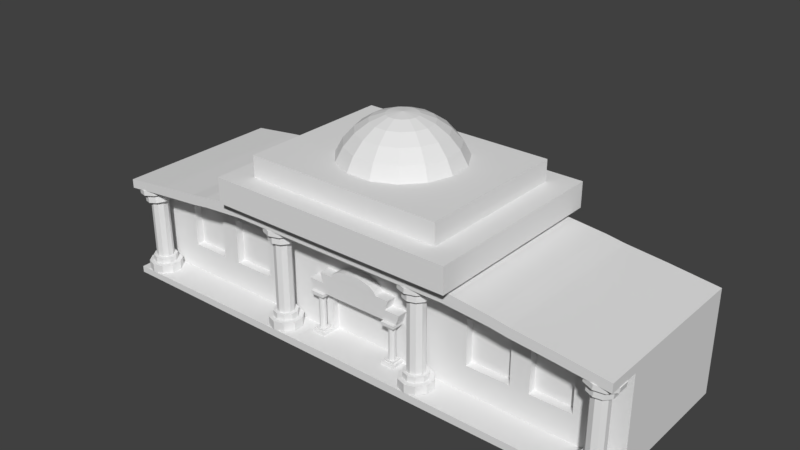# Source: museo.blend  (saved by Blender 2.79.0; exported with 4.5.12 LTS)
import bpy
from mathutils import Matrix  # noqa: F401  (used for matrix-valued properties, if any)

bpy.ops.wm.read_factory_settings(use_empty=True)
scene = bpy.context.scene
scene.name = 'Scene'

# ---- collections
col_collection_1 = bpy.data.collections.new('Collection 1'); scene.collection.children.link(col_collection_1)

# ---- materials (node trees are filled in below, after node groups)
mat_material = bpy.data.materials.new('Material')
mat_material.alpha_threshold = 0.0
mat_material.use_transparent_shadow = False
mat_material.roughness = 0.5
mat_material.line_color = (0.0, 0.0, 0.0, 1.0)

# ---- material node trees

# ---- world
world_world = bpy.data.worlds.new('World'); scene.world = world_world
world_world.color = (0.05088, 0.05088, 0.05088)
world_world.use_sun_shadow = False
world_world.sun_shadow_jitter_overblur = 0.0
world_world.cycles.sampling_method = 'MANUAL'

# ---- meshes
me_circle = bpy.data.meshes.new('Circle')
me_circle.from_pydata([(1.654e-07, 2.382, -0.5817), (-1.102, 2.293, -0.5817), (-2.055, 2.04, -0.5817), (-2.731, 1.656, -0.5817), (-3.037, 1.192, -0.5817), (2.055, 2.04, 0.6276), (2.731, 1.656, 0.6276), (3.037, 1.192, 0.6276), (-3.037, 1.192, 0.6276), (-2.731, 1.656, 0.6276), (-2.055, 2.04, 0.6276), (-1.102, 2.293, 0.6276), (1.654e-07, 2.382, 0.6276), (3.037, 1.192, -0.5817), (2.731, 1.656, -0.5817), (2.055, 2.04, -0.5817), (1.102, 2.293, -0.5817), (1.102, 2.293, 0.6276)], [], [(14, 6, 7, 13), (3, 9, 10, 2), (1, 11, 12, 0), (0, 12, 17, 16), (15, 5, 6, 14), (4, 8, 9, 3), (2, 10, 11, 1), (16, 17, 5, 15), (13, 7, 8, 4), (6, 9, 8, 7), (5, 10, 9, 6), (12, 11, 10, 5, 17), (4, 3, 14, 13), (3, 2, 15, 14), (1, 0, 16, 15, 2)])
me_circle.use_remesh_preserve_volume = False
me_circle.use_remesh_preserve_attributes = False
me_circle.use_mirror_vertex_groups = False
me_circle.update()
me_sphere = bpy.data.meshes.new('Sphere')
me_sphere.from_pydata([(0.0, 1.778, 7.214), (0.0, 3.453, 6.579), (0.7232, 1.624, 7.214), (1.404, 3.154, 6.579), (2.004, 4.501, 5.561), (2.487, 5.586, 4.221), (2.826, 6.347, 2.635), (1.321, 1.19, 7.214), (2.566, 2.31, 6.579), (3.661, 3.297, 5.561), (4.544, 4.092, 4.221), (5.163, 4.649, 2.635), (1.691, 0.5495, 7.214), (3.284, 1.067, 6.579), (4.686, 1.523, 5.561), (5.815, 1.89, 4.221), (6.607, 2.147, 2.635), (1.768, -0.1859, 7.214), (3.434, -0.3609, 6.579), (4.9, -0.515, 5.561), (6.081, -0.6392, 4.221), (6.909, -0.7262, 2.635), (1.54, -0.8891, 7.214), (2.99, -1.726, 6.579), (4.267, -2.464, 5.561), (5.296, -3.057, 4.221), (6.016, -3.474, 2.635), (1.045, -1.439, 7.214), (2.03, -2.793, 6.579), (2.896, -3.986, 5.561), (3.594, -4.947, 4.221), (4.083, -5.62, 2.635), (0.3697, -1.739, 7.214), (0.7179, -3.377, 6.579), (1.024, -4.819, 5.561), (1.271, -5.981, 4.221), (1.444, -6.795, 2.635), (-0.3697, -1.739, 7.214), (-0.7179, -3.377, 6.579), (-1.024, -4.819, 5.561), (-1.271, -5.981, 4.221), (-1.444, -6.795, 2.635), (-1.045, -1.439, 7.214), (-2.03, -2.793, 6.579), (-2.896, -3.986, 5.561), (-3.594, -4.947, 4.221), (-4.083, -5.62, 2.635), (-2.097e-06, -3.632e-06, 7.43), (-1.54, -0.8891, 7.214), (-2.99, -1.726, 6.579), (-4.267, -2.464, 5.561), (-5.296, -3.057, 4.221), (-6.016, -3.474, 2.635), (-1.768, -0.1859, 7.214), (-3.434, -0.3609, 6.579), (-4.9, -0.515, 5.561), (-6.081, -0.6392, 4.221), (-6.909, -0.7262, 2.635), (-1.691, 0.5495, 7.214), (-3.284, 1.067, 6.579), (-4.686, 1.523, 5.561), (-5.815, 1.89, 4.221), (-6.607, 2.147, 2.635), (-1.321, 1.19, 7.214), (-2.566, 2.31, 6.579), (-3.661, 3.297, 5.561), (-4.544, 4.092, 4.221), (-5.163, 4.649, 2.635), (-0.7232, 1.624, 7.214), (-1.404, 3.154, 6.579), (-2.004, 4.501, 5.561), (-2.487, 5.586, 4.221), (-2.826, 6.347, 2.635), (-8.817e-08, 4.927, 5.561), (-4.458e-07, 6.115, 4.221), (9.847e-07, 6.947, 2.635)], [], [(73, 1, 3, 4), (74, 73, 4, 5), (75, 74, 5, 6), (0, 47, 2), (1, 0, 2, 3), (6, 5, 10, 11), (2, 47, 7), (3, 2, 7, 8), (4, 3, 8, 9), (5, 4, 9, 10), (7, 47, 12), (8, 7, 12, 13), (9, 8, 13, 14), (10, 9, 14, 15), (11, 10, 15, 16), (14, 13, 18, 19), (15, 14, 19, 20), (16, 15, 20, 21), (12, 47, 17), (13, 12, 17, 18), (21, 20, 25, 26), (17, 47, 22), (18, 17, 22, 23), (19, 18, 23, 24), (20, 19, 24, 25), (22, 47, 27), (23, 22, 27, 28), (24, 23, 28, 29), (25, 24, 29, 30), (26, 25, 30, 31), (29, 28, 33, 34), (30, 29, 34, 35), (31, 30, 35, 36), (27, 47, 32), (28, 27, 32, 33), (32, 47, 37), (33, 32, 37, 38), (34, 33, 38, 39), (35, 34, 39, 40), (36, 35, 40, 41), (37, 47, 42), (38, 37, 42, 43), (39, 38, 43, 44), (40, 39, 44, 45), (41, 40, 45, 46), (44, 43, 49, 50), (45, 44, 50, 51), (46, 45, 51, 52), (42, 47, 48), (43, 42, 48, 49), (48, 47, 53), (49, 48, 53, 54), (50, 49, 54, 55), (51, 50, 55, 56), (52, 51, 56, 57), (53, 47, 58), (54, 53, 58, 59), (55, 54, 59, 60), (56, 55, 60, 61), (57, 56, 61, 62), (61, 60, 65, 66), (62, 61, 66, 67), (58, 47, 63), (59, 58, 63, 64), (60, 59, 64, 65), (63, 47, 68), (64, 63, 68, 69), (65, 64, 69, 70), (66, 65, 70, 71), (67, 66, 71, 72), (69, 68, 0, 1), (70, 69, 1, 73), (71, 70, 73, 74), (72, 71, 74, 75), (68, 47, 0)])
me_sphere.use_remesh_preserve_volume = False
me_sphere.use_remesh_preserve_attributes = False
me_sphere.use_mirror_vertex_groups = False
me_sphere.update()
me_cube_005 = bpy.data.meshes.new('Cube.005')
me_cube_005.from_pydata([(-5.595, -0.6055, -1.183), (-5.995, -0.6055, 0.0168), (-5.595, 0.6055, -1.183), (-5.995, 0.6055, 0.0168), (5.595, -0.6055, -1.183), (5.995, -0.6055, 0.0168), (5.595, 0.6055, -1.183), (5.995, 0.6055, 0.0168), (-4.159, 0.6055, 0.0168), (4.159, 0.6055, 0.0168), (4.159, -0.6055, 0.0168), (-4.159, -0.6055, 0.0168), (-4.552, 0.6055, 1.15), (4.552, 0.6055, 1.15), (4.552, -0.6055, 1.15), (-4.552, -0.6055, 1.15)], [], [(0, 1, 3, 2), (2, 3, 8, 9, 7, 6), (6, 7, 5, 4), (4, 5, 10, 11, 1, 0), (2, 6, 4, 0), (8, 3, 1, 11), (7, 9, 10, 5), (10, 9, 13, 14), (13, 12, 15, 14), (8, 11, 15, 12), (11, 10, 14, 15), (9, 8, 12, 13)])
me_cube_005.use_remesh_preserve_volume = False
me_cube_005.use_remesh_preserve_attributes = False
me_cube_005.use_mirror_vertex_groups = False
me_cube_005.update()
me_cylinder_005 = bpy.data.meshes.new('Cylinder.005')
me_cylinder_005.from_pydata([(2.276e-09, 0.4067, -2.051), (2.276e-09, 0.4067, 2.051), (0.239, 0.329, -2.051), (0.239, 0.329, 2.051), (0.3868, 0.1257, -2.051), (0.3868, 0.1257, 2.051), (0.3868, -0.1257, -2.051), (0.3868, -0.1257, 2.051), (0.239, -0.329, -2.051), (0.239, -0.329, 2.051), (-3.328e-08, -0.4067, -2.051), (-3.328e-08, -0.4067, 2.051), (-0.239, -0.329, -2.051), (-0.239, -0.329, 2.051), (-0.3868, -0.1257, -2.051), (-0.3868, -0.1257, 2.051), (-0.3868, 0.1257, -2.051), (-0.3868, 0.1257, 2.051), (-0.239, 0.329, -2.051), (-0.239, 0.329, 2.051)], [], [(0, 1, 3, 2), (2, 3, 5, 4), (4, 5, 7, 6), (6, 7, 9, 8), (8, 9, 11, 10), (10, 11, 13, 12), (12, 13, 15, 14), (14, 15, 17, 16), (3, 1, 19, 17, 15, 13, 11, 9, 7, 5), (16, 17, 19, 18), (18, 19, 1, 0), (0, 2, 4, 6, 8, 10, 12, 14, 16, 18)])
me_cylinder_005.use_remesh_preserve_volume = False
me_cylinder_005.use_remesh_preserve_attributes = False
me_cylinder_005.use_mirror_vertex_groups = False
me_cylinder_005.update()
me_cube_004 = bpy.data.meshes.new('Cube.004')
me_cube_004.from_pydata([(-0.8037, -0.7763, -0.3449), (-0.8037, -0.7763, 0.03417), (-0.8037, 0.7763, -0.3449), (-0.8037, 0.7763, 0.03417), (0.8037, -0.7763, -0.3449), (0.8037, -0.7763, 0.03417), (0.8037, 0.7763, -0.3449), (0.8037, 0.7763, 0.03417), (-0.5451, -0.5265, 0.03417), (-0.5451, 0.5265, 0.03417), (0.5451, -0.5265, 0.03417), (0.5451, 0.5265, 0.03417), (-0.5836, -0.5637, 0.2766), (-0.5836, 0.5637, 0.2766), (0.5836, -0.5637, 0.2766), (0.5836, 0.5637, 0.2766)], [], [(0, 1, 3, 2), (2, 3, 7, 6), (6, 7, 5, 4), (4, 5, 1, 0), (2, 6, 4, 0), (5, 7, 11, 10), (8, 10, 14, 12), (3, 1, 8, 9), (1, 5, 10, 8), (7, 3, 9, 11), (15, 13, 12, 14), (11, 9, 13, 15), (10, 11, 15, 14), (9, 8, 12, 13)])
_ca = me_cube_004.color_attributes.new('Col', 'BYTE_COLOR', 'CORNER')
_ca.data.foreach_set('color', [1.0, 1.0, 1.0, 1.0, 1.0, 1.0, 1.0, 1.0, 1.0, 1.0, 1.0, 1.0, 1.0, 1.0, 1.0, 1.0, 1.0, 1.0, 1.0, 1.0, 1.0, 1.0, 1.0, 1.0, 1.0, 1.0, 1.0, 1.0, 1.0, 1.0, 1.0, 1.0, 1.0, 1.0, 1.0, 1.0, 1.0, 1.0, 1.0, 1.0, 1.0, 1.0, 1.0, 1.0, 1.0, 1.0, 1.0, 1.0, 1.0, 1.0, 1.0, 1.0, 1.0, 1.0, 1.0, 1.0, 1.0, 1.0, 1.0, 1.0, 1.0, 1.0, 1.0, 1.0, 1.0, 1.0, 1.0, 1.0, 1.0, 1.0, 1.0, 1.0, 1.0, 1.0, 1.0, 1.0, 1.0, 1.0, 1.0, 1.0, 1.0, 1.0, 1.0, 1.0, 1.0, 1.0, 1.0, 1.0, 1.0, 1.0, 1.0, 1.0, 1.0, 1.0, 1.0, 1.0, 1.0, 1.0, 1.0, 1.0, 1.0, 1.0, 1.0, 1.0, 1.0, 1.0, 1.0, 1.0, 1.0, 1.0, 1.0, 1.0, 1.0, 1.0, 1.0, 1.0, 1.0, 1.0, 1.0, 1.0, 1.0, 1.0, 1.0, 1.0, 1.0, 1.0, 1.0, 1.0, 1.0, 1.0, 1.0, 1.0, 1.0, 1.0, 1.0, 1.0, 1.0, 1.0, 1.0, 1.0, 1.0, 1.0, 1.0, 1.0, 1.0, 1.0, 1.0, 1.0, 1.0, 1.0, 1.0, 1.0, 1.0, 1.0, 1.0, 1.0, 1.0, 1.0, 1.0, 1.0, 1.0, 1.0, 1.0, 1.0, 1.0, 1.0, 1.0, 1.0, 1.0, 1.0, 1.0, 1.0, 1.0, 1.0, 1.0, 1.0, 1.0, 1.0, 1.0, 1.0, 1.0, 1.0, 1.0, 1.0, 1.0, 1.0, 1.0, 1.0, 1.0, 1.0, 1.0, 1.0, 1.0, 1.0, 1.0, 1.0, 1.0, 1.0, 1.0, 1.0, 1.0, 1.0, 1.0, 1.0, 1.0, 1.0, 1.0, 1.0, 1.0, 1.0, 1.0, 1.0, 1.0, 1.0, 1.0, 1.0, 1.0, 1.0, 1.0, 1.0, 1.0, 1.0, 1.0, 1.0])
me_cube_004.use_remesh_preserve_volume = False
me_cube_004.use_remesh_preserve_attributes = False
me_cube_004.use_mirror_vertex_groups = False
me_cube_004.update()
me_cube_003 = bpy.data.meshes.new('Cube.003')
me_cube_003.from_pydata([(-0.8037, -0.7763, -0.3449), (-0.8037, -0.7763, 0.03417), (-0.8037, 0.7763, -0.3449), (-0.8037, 0.7763, 0.03417), (0.8037, -0.7763, -0.3449), (0.8037, -0.7763, 0.03417), (0.8037, 0.7763, -0.3449), (0.8037, 0.7763, 0.03417), (-0.5451, -0.5265, 0.03417), (-0.5451, 0.5265, 0.03417), (0.5451, -0.5265, 0.03417), (0.5451, 0.5265, 0.03417), (-0.5836, -0.5637, 0.2766), (-0.5836, 0.5637, 0.2766), (0.5836, -0.5637, 0.2766), (0.5836, 0.5637, 0.2766)], [], [(0, 1, 3, 2), (2, 3, 7, 6), (6, 7, 5, 4), (4, 5, 1, 0), (2, 6, 4, 0), (5, 7, 11, 10), (8, 10, 14, 12), (3, 1, 8, 9), (1, 5, 10, 8), (7, 3, 9, 11), (15, 13, 12, 14), (11, 9, 13, 15), (10, 11, 15, 14), (9, 8, 12, 13)])
_ca = me_cube_003.color_attributes.new('Col', 'BYTE_COLOR', 'CORNER')
_ca.data.foreach_set('color', [1.0, 1.0, 1.0, 1.0, 1.0, 1.0, 1.0, 1.0, 1.0, 1.0, 1.0, 1.0, 1.0, 1.0, 1.0, 1.0, 1.0, 1.0, 1.0, 1.0, 1.0, 1.0, 1.0, 1.0, 1.0, 1.0, 1.0, 1.0, 1.0, 1.0, 1.0, 1.0, 1.0, 1.0, 1.0, 1.0, 1.0, 1.0, 1.0, 1.0, 1.0, 1.0, 1.0, 1.0, 1.0, 1.0, 1.0, 1.0, 1.0, 1.0, 1.0, 1.0, 1.0, 1.0, 1.0, 1.0, 1.0, 1.0, 1.0, 1.0, 1.0, 1.0, 1.0, 1.0, 1.0, 1.0, 1.0, 1.0, 1.0, 1.0, 1.0, 1.0, 1.0, 1.0, 1.0, 1.0, 1.0, 1.0, 1.0, 1.0, 1.0, 1.0, 1.0, 1.0, 1.0, 1.0, 1.0, 1.0, 1.0, 1.0, 1.0, 1.0, 1.0, 1.0, 1.0, 1.0, 1.0, 1.0, 1.0, 1.0, 1.0, 1.0, 1.0, 1.0, 1.0, 1.0, 1.0, 1.0, 1.0, 1.0, 1.0, 1.0, 1.0, 1.0, 1.0, 1.0, 1.0, 1.0, 1.0, 1.0, 1.0, 1.0, 1.0, 1.0, 1.0, 1.0, 1.0, 1.0, 1.0, 1.0, 1.0, 1.0, 1.0, 1.0, 1.0, 1.0, 1.0, 1.0, 1.0, 1.0, 1.0, 1.0, 1.0, 1.0, 1.0, 1.0, 1.0, 1.0, 1.0, 1.0, 1.0, 1.0, 1.0, 1.0, 1.0, 1.0, 1.0, 1.0, 1.0, 1.0, 1.0, 1.0, 1.0, 1.0, 1.0, 1.0, 1.0, 1.0, 1.0, 1.0, 1.0, 1.0, 1.0, 1.0, 1.0, 1.0, 1.0, 1.0, 1.0, 1.0, 1.0, 1.0, 1.0, 1.0, 1.0, 1.0, 1.0, 1.0, 1.0, 1.0, 1.0, 1.0, 1.0, 1.0, 1.0, 1.0, 1.0, 1.0, 1.0, 1.0, 1.0, 1.0, 1.0, 1.0, 1.0, 1.0, 1.0, 1.0, 1.0, 1.0, 1.0, 1.0, 1.0, 1.0, 1.0, 1.0, 1.0, 1.0, 1.0, 1.0, 1.0, 1.0, 1.0, 1.0])
me_cube_003.use_remesh_preserve_volume = False
me_cube_003.use_remesh_preserve_attributes = False
me_cube_003.use_mirror_vertex_groups = False
me_cube_003.update()
me_cube_002 = bpy.data.meshes.new('Cube.002')
me_cube_002.from_pydata([(-0.8037, -0.7763, -0.3449), (-0.8037, -0.7763, 0.03417), (-0.8037, 0.7763, -0.3449), (-0.8037, 0.7763, 0.03417), (0.8037, -0.7763, -0.3449), (0.8037, -0.7763, 0.03417), (0.8037, 0.7763, -0.3449), (0.8037, 0.7763, 0.03417), (-0.5451, -0.5265, 0.03417), (-0.5451, 0.5265, 0.03417), (0.5451, -0.5265, 0.03417), (0.5451, 0.5265, 0.03417), (-0.5836, -0.5637, 0.2766), (-0.5836, 0.5637, 0.2766), (0.5836, -0.5637, 0.2766), (0.5836, 0.5637, 0.2766)], [], [(0, 1, 3, 2), (2, 3, 7, 6), (6, 7, 5, 4), (4, 5, 1, 0), (2, 6, 4, 0), (5, 7, 11, 10), (8, 10, 14, 12), (3, 1, 8, 9), (1, 5, 10, 8), (7, 3, 9, 11), (15, 13, 12, 14), (11, 9, 13, 15), (10, 11, 15, 14), (9, 8, 12, 13)])
_ca = me_cube_002.color_attributes.new('Col', 'BYTE_COLOR', 'CORNER')
_ca.data.foreach_set('color', [1.0, 1.0, 1.0, 1.0, 1.0, 1.0, 1.0, 1.0, 1.0, 1.0, 1.0, 1.0, 1.0, 1.0, 1.0, 1.0, 1.0, 1.0, 1.0, 1.0, 1.0, 1.0, 1.0, 1.0, 1.0, 1.0, 1.0, 1.0, 1.0, 1.0, 1.0, 1.0, 1.0, 1.0, 1.0, 1.0, 1.0, 1.0, 1.0, 1.0, 1.0, 1.0, 1.0, 1.0, 1.0, 1.0, 1.0, 1.0, 1.0, 1.0, 1.0, 1.0, 1.0, 1.0, 1.0, 1.0, 1.0, 1.0, 1.0, 1.0, 1.0, 1.0, 1.0, 1.0, 1.0, 1.0, 1.0, 1.0, 1.0, 1.0, 1.0, 1.0, 1.0, 1.0, 1.0, 1.0, 1.0, 1.0, 1.0, 1.0, 1.0, 1.0, 1.0, 1.0, 1.0, 1.0, 1.0, 1.0, 1.0, 1.0, 1.0, 1.0, 1.0, 1.0, 1.0, 1.0, 1.0, 1.0, 1.0, 1.0, 1.0, 1.0, 1.0, 1.0, 1.0, 1.0, 1.0, 1.0, 1.0, 1.0, 1.0, 1.0, 1.0, 1.0, 1.0, 1.0, 1.0, 1.0, 1.0, 1.0, 1.0, 1.0, 1.0, 1.0, 1.0, 1.0, 1.0, 1.0, 1.0, 1.0, 1.0, 1.0, 1.0, 1.0, 1.0, 1.0, 1.0, 1.0, 1.0, 1.0, 1.0, 1.0, 1.0, 1.0, 1.0, 1.0, 1.0, 1.0, 1.0, 1.0, 1.0, 1.0, 1.0, 1.0, 1.0, 1.0, 1.0, 1.0, 1.0, 1.0, 1.0, 1.0, 1.0, 1.0, 1.0, 1.0, 1.0, 1.0, 1.0, 1.0, 1.0, 1.0, 1.0, 1.0, 1.0, 1.0, 1.0, 1.0, 1.0, 1.0, 1.0, 1.0, 1.0, 1.0, 1.0, 1.0, 1.0, 1.0, 1.0, 1.0, 1.0, 1.0, 1.0, 1.0, 1.0, 1.0, 1.0, 1.0, 1.0, 1.0, 1.0, 1.0, 1.0, 1.0, 1.0, 1.0, 1.0, 1.0, 1.0, 1.0, 1.0, 1.0, 1.0, 1.0, 1.0, 1.0, 1.0, 1.0, 1.0, 1.0, 1.0, 1.0, 1.0, 1.0])
me_cube_002.use_remesh_preserve_volume = False
me_cube_002.use_remesh_preserve_attributes = False
me_cube_002.use_mirror_vertex_groups = False
me_cube_002.update()
me_cube_001 = bpy.data.meshes.new('Cube.001')
me_cube_001.from_pydata([(-0.8037, -0.7763, -0.3449), (-0.8037, -0.7763, 0.03417), (-0.8037, 0.7763, -0.3449), (-0.8037, 0.7763, 0.03417), (0.8037, -0.7763, -0.3449), (0.8037, -0.7763, 0.03417), (0.8037, 0.7763, -0.3449), (0.8037, 0.7763, 0.03417), (-0.5451, -0.5265, 0.03417), (-0.5451, 0.5265, 0.03417), (0.5451, -0.5265, 0.03417), (0.5451, 0.5265, 0.03417), (-0.5836, -0.5637, 0.2766), (-0.5836, 0.5637, 0.2766), (0.5836, -0.5637, 0.2766), (0.5836, 0.5637, 0.2766)], [], [(0, 1, 3, 2), (2, 3, 7, 6), (6, 7, 5, 4), (4, 5, 1, 0), (2, 6, 4, 0), (5, 7, 11, 10), (8, 10, 14, 12), (3, 1, 8, 9), (1, 5, 10, 8), (7, 3, 9, 11), (15, 13, 12, 14), (11, 9, 13, 15), (10, 11, 15, 14), (9, 8, 12, 13)])
_ca = me_cube_001.color_attributes.new('Col', 'BYTE_COLOR', 'CORNER')
_ca.data.foreach_set('color', [1.0, 1.0, 1.0, 1.0, 1.0, 1.0, 1.0, 1.0, 1.0, 1.0, 1.0, 1.0, 1.0, 1.0, 1.0, 1.0, 1.0, 1.0, 1.0, 1.0, 1.0, 1.0, 1.0, 1.0, 1.0, 1.0, 1.0, 1.0, 1.0, 1.0, 1.0, 1.0, 1.0, 1.0, 1.0, 1.0, 1.0, 1.0, 1.0, 1.0, 1.0, 1.0, 1.0, 1.0, 1.0, 1.0, 1.0, 1.0, 1.0, 1.0, 1.0, 1.0, 1.0, 1.0, 1.0, 1.0, 1.0, 1.0, 1.0, 1.0, 1.0, 1.0, 1.0, 1.0, 1.0, 1.0, 1.0, 1.0, 1.0, 1.0, 1.0, 1.0, 1.0, 1.0, 1.0, 1.0, 1.0, 1.0, 1.0, 1.0, 1.0, 1.0, 1.0, 1.0, 1.0, 1.0, 1.0, 1.0, 1.0, 1.0, 1.0, 1.0, 1.0, 1.0, 1.0, 1.0, 1.0, 1.0, 1.0, 1.0, 1.0, 1.0, 1.0, 1.0, 1.0, 1.0, 1.0, 1.0, 1.0, 1.0, 1.0, 1.0, 1.0, 1.0, 1.0, 1.0, 1.0, 1.0, 1.0, 1.0, 1.0, 1.0, 1.0, 1.0, 1.0, 1.0, 1.0, 1.0, 1.0, 1.0, 1.0, 1.0, 1.0, 1.0, 1.0, 1.0, 1.0, 1.0, 1.0, 1.0, 1.0, 1.0, 1.0, 1.0, 1.0, 1.0, 1.0, 1.0, 1.0, 1.0, 1.0, 1.0, 1.0, 1.0, 1.0, 1.0, 1.0, 1.0, 1.0, 1.0, 1.0, 1.0, 1.0, 1.0, 1.0, 1.0, 1.0, 1.0, 1.0, 1.0, 1.0, 1.0, 1.0, 1.0, 1.0, 1.0, 1.0, 1.0, 1.0, 1.0, 1.0, 1.0, 1.0, 1.0, 1.0, 1.0, 1.0, 1.0, 1.0, 1.0, 1.0, 1.0, 1.0, 1.0, 1.0, 1.0, 1.0, 1.0, 1.0, 1.0, 1.0, 1.0, 1.0, 1.0, 1.0, 1.0, 1.0, 1.0, 1.0, 1.0, 1.0, 1.0, 1.0, 1.0, 1.0, 1.0, 1.0, 1.0, 1.0, 1.0, 1.0, 1.0, 1.0, 1.0])
me_cube_001.use_remesh_preserve_volume = False
me_cube_001.use_remesh_preserve_attributes = False
me_cube_001.use_mirror_vertex_groups = False
me_cube_001.update()
me_cylinder_004 = bpy.data.meshes.new('Cylinder.004')
me_cylinder_004.from_pydata([(2.276e-09, 0.4067, -2.051), (2.276e-09, 0.4067, 2.051), (0.239, 0.329, -2.051), (0.239, 0.329, 2.051), (0.3868, 0.1257, -2.051), (0.3868, 0.1257, 2.051), (0.3868, -0.1257, -2.051), (0.3868, -0.1257, 2.051), (0.239, -0.329, -2.051), (0.239, -0.329, 2.051), (-3.328e-08, -0.4067, -2.051), (-3.328e-08, -0.4067, 2.051), (-0.239, -0.329, -2.051), (-0.239, -0.329, 2.051), (-0.3868, -0.1257, -2.051), (-0.3868, -0.1257, 2.051), (-0.3868, 0.1257, -2.051), (-0.3868, 0.1257, 2.051), (-0.239, 0.329, -2.051), (-0.239, 0.329, 2.051)], [], [(0, 1, 3, 2), (2, 3, 5, 4), (4, 5, 7, 6), (6, 7, 9, 8), (8, 9, 11, 10), (10, 11, 13, 12), (12, 13, 15, 14), (14, 15, 17, 16), (3, 1, 19, 17, 15, 13, 11, 9, 7, 5), (16, 17, 19, 18), (18, 19, 1, 0), (0, 2, 4, 6, 8, 10, 12, 14, 16, 18)])
me_cylinder_004.use_remesh_preserve_volume = False
me_cylinder_004.use_remesh_preserve_attributes = False
me_cylinder_004.use_mirror_vertex_groups = False
me_cylinder_004.update()
me_cylinder_003 = bpy.data.meshes.new('Cylinder.003')
me_cylinder_003.from_pydata([(0.0, 1.0, -4.384), (0.00126, 1.0, 2.676), (0.5878, 0.809, -4.384), (0.5842, 0.809, 2.6), (0.9511, 0.309, -4.384), (0.9445, 0.309, 2.554), (0.9511, -0.309, -4.384), (0.9445, -0.309, 2.554), (0.5878, -0.809, -4.384), (0.5842, -0.809, 2.6), (-8.742e-08, -1.0, -4.384), (0.00126, -1.0, 2.676), (-0.5878, -0.809, -4.384), (-0.5817, -0.809, 2.751), (-0.9511, -0.309, -4.384), (-0.942, -0.309, 2.797), (-0.9511, 0.309, -4.384), (-0.942, 0.309, 2.797), (-0.5878, 0.809, -4.384), (-0.5817, 0.809, 2.751), (-1.153e-08, 1.387, -4.384), (0.8151, 1.122, -4.384), (1.319, 0.4285, -4.384), (1.319, -0.4285, -4.384), (0.8151, -1.122, -4.384), (-1.328e-07, -1.387, -4.384), (-0.8151, -1.122, -4.384), (-1.319, -0.4285, -4.384), (-1.319, 0.4285, -4.384), (-0.8151, 1.122, -4.384), (-1.153e-08, 1.387, -5.098), (0.8151, 1.122, -5.098), (1.319, 0.4285, -5.098), (1.319, -0.4285, -5.098), (0.8151, -1.122, -5.098), (-1.328e-07, -1.387, -5.098), (-0.8151, -1.122, -5.098), (-1.319, -0.4285, -5.098), (-1.319, 0.4285, -5.098), (-0.8151, 1.122, -5.098), (-2.964e-08, 1.918, -5.098), (1.127, 1.552, -5.098), (1.824, 0.5927, -5.098), (1.824, -0.5927, -5.098), (1.127, -1.552, -5.098), (-1.973e-07, -1.918, -5.098), (-1.127, -1.552, -5.098), (-1.824, -0.5927, -5.098), (-1.824, 0.5927, -5.098), (-1.127, 1.552, -5.098), (-2.964e-08, 1.918, -6.13), (1.127, 1.552, -6.13), (1.824, 0.5927, -6.13), (1.824, -0.5927, -6.13), (1.127, -1.552, -6.13), (-1.973e-07, -1.918, -6.13), (-1.127, -1.552, -6.13), (-1.824, -0.5927, -6.13), (-1.824, 0.5927, -6.13), (-1.127, 1.552, -6.13), (0.00126, 1.516, 2.676), (0.8852, 1.227, 2.562), (1.432, 0.4686, 2.491), (1.432, -0.4686, 2.491), (0.8852, -1.227, 2.562), (0.00126, -1.516, 2.676), (-0.8827, -1.227, 2.789), (-1.429, -0.4686, 2.86), (-1.429, 0.4686, 2.86), (-0.8827, 1.227, 2.789), (0.1331, 1.516, 3.699), (1.017, 1.227, 3.585), (1.563, 0.4686, 3.515), (1.563, -0.4686, 3.515), (1.017, -1.227, 3.585), (0.1331, -1.516, 3.699), (-0.7509, -1.227, 3.813), (-1.297, -0.4686, 3.883), (-1.297, 0.4686, 3.883), (-0.7509, 1.227, 3.813), (0.1331, 1.963, 3.699), (1.277, 1.588, 3.551), (1.985, 0.6066, 3.46), (1.985, -0.6066, 3.46), (1.277, -1.588, 3.551), (0.1331, -1.963, 3.699), (-1.011, -1.588, 3.846), (-1.719, -0.6066, 3.937), (-1.719, 0.6066, 3.937), (-1.011, 1.588, 3.846), (0.2075, 1.963, 4.276), (1.352, 1.588, 4.129), (2.059, 0.6066, 4.037), (2.059, -0.6066, 4.037), (1.352, -1.588, 4.129), (0.2075, -1.963, 4.276), (-0.9369, -1.588, 4.423), (-1.644, -0.6066, 4.515), (-1.644, 0.6066, 4.515), (-0.9369, 1.588, 4.423)], [], [(0, 1, 3, 2), (2, 3, 5, 4), (4, 5, 7, 6), (6, 7, 9, 8), (8, 9, 11, 10), (10, 11, 13, 12), (12, 13, 15, 14), (14, 15, 17, 16), (5, 3, 61, 62), (16, 17, 19, 18), (18, 19, 1, 0), (14, 16, 28, 27), (29, 20, 30, 39), (12, 14, 27, 26), (10, 12, 26, 25), (8, 10, 25, 24), (6, 8, 24, 23), (0, 2, 21, 20), (4, 6, 23, 22), (2, 4, 22, 21), (18, 0, 20, 29), (16, 18, 29, 28), (36, 37, 47, 46), (26, 27, 37, 36), (23, 24, 34, 33), (20, 21, 31, 30), (27, 28, 38, 37), (24, 25, 35, 34), (21, 22, 32, 31), (28, 29, 39, 38), (25, 26, 36, 35), (22, 23, 33, 32), (43, 44, 54, 53), (33, 34, 44, 43), (30, 31, 41, 40), (37, 38, 48, 47), (34, 35, 45, 44), (31, 32, 42, 41), (38, 39, 49, 48), (35, 36, 46, 45), (32, 33, 43, 42), (39, 30, 40, 49), (50, 51, 52, 53, 54, 55, 56, 57, 58, 59), (40, 41, 51, 50), (47, 48, 58, 57), (44, 45, 55, 54), (41, 42, 52, 51), (48, 49, 59, 58), (45, 46, 56, 55), (42, 43, 53, 52), (49, 40, 50, 59), (46, 47, 57, 56), (65, 64, 74, 75), (1, 19, 69, 60), (19, 17, 68, 69), (17, 15, 67, 68), (15, 13, 66, 67), (13, 11, 65, 66), (11, 9, 64, 65), (9, 7, 63, 64), (3, 1, 60, 61), (7, 5, 62, 63), (72, 71, 81, 82), (62, 61, 71, 72), (69, 68, 78, 79), (66, 65, 75, 76), (63, 62, 72, 73), (60, 69, 79, 70), (67, 66, 76, 77), (64, 63, 73, 74), (61, 60, 70, 71), (68, 67, 77, 78), (89, 88, 98, 99), (79, 78, 88, 89), (76, 75, 85, 86), (73, 72, 82, 83), (70, 79, 89, 80), (77, 76, 86, 87), (74, 73, 83, 84), (71, 70, 80, 81), (78, 77, 87, 88), (75, 74, 84, 85), (91, 90, 99, 98, 97, 96, 95, 94, 93, 92), (86, 85, 95, 96), (83, 82, 92, 93), (80, 89, 99, 90), (87, 86, 96, 97), (84, 83, 93, 94), (81, 80, 90, 91), (88, 87, 97, 98), (85, 84, 94, 95), (82, 81, 91, 92)])
me_cylinder_003.use_remesh_preserve_volume = False
me_cylinder_003.use_remesh_preserve_attributes = False
me_cylinder_003.use_mirror_vertex_groups = False
me_cylinder_003.update()
me_cylinder_002 = bpy.data.meshes.new('Cylinder.002')
me_cylinder_002.from_pydata([(0.0, 1.0, -4.384), (0.00126, 1.0, 2.676), (0.5878, 0.809, -4.384), (0.5842, 0.809, 2.6), (0.9511, 0.309, -4.384), (0.9445, 0.309, 2.554), (0.9511, -0.309, -4.384), (0.9445, -0.309, 2.554), (0.5878, -0.809, -4.384), (0.5842, -0.809, 2.6), (-8.742e-08, -1.0, -4.384), (0.00126, -1.0, 2.676), (-0.5878, -0.809, -4.384), (-0.5817, -0.809, 2.751), (-0.9511, -0.309, -4.384), (-0.942, -0.309, 2.797), (-0.9511, 0.309, -4.384), (-0.942, 0.309, 2.797), (-0.5878, 0.809, -4.384), (-0.5817, 0.809, 2.751), (-1.153e-08, 1.387, -4.384), (0.8151, 1.122, -4.384), (1.319, 0.4285, -4.384), (1.319, -0.4285, -4.384), (0.8151, -1.122, -4.384), (-1.328e-07, -1.387, -4.384), (-0.8151, -1.122, -4.384), (-1.319, -0.4285, -4.384), (-1.319, 0.4285, -4.384), (-0.8151, 1.122, -4.384), (-1.153e-08, 1.387, -5.098), (0.8151, 1.122, -5.098), (1.319, 0.4285, -5.098), (1.319, -0.4285, -5.098), (0.8151, -1.122, -5.098), (-1.328e-07, -1.387, -5.098), (-0.8151, -1.122, -5.098), (-1.319, -0.4285, -5.098), (-1.319, 0.4285, -5.098), (-0.8151, 1.122, -5.098), (-2.964e-08, 1.918, -5.098), (1.127, 1.552, -5.098), (1.824, 0.5927, -5.098), (1.824, -0.5927, -5.098), (1.127, -1.552, -5.098), (-1.973e-07, -1.918, -5.098), (-1.127, -1.552, -5.098), (-1.824, -0.5927, -5.098), (-1.824, 0.5927, -5.098), (-1.127, 1.552, -5.098), (-2.964e-08, 1.918, -6.13), (1.127, 1.552, -6.13), (1.824, 0.5927, -6.13), (1.824, -0.5927, -6.13), (1.127, -1.552, -6.13), (-1.973e-07, -1.918, -6.13), (-1.127, -1.552, -6.13), (-1.824, -0.5927, -6.13), (-1.824, 0.5927, -6.13), (-1.127, 1.552, -6.13), (0.00126, 1.516, 2.676), (0.8852, 1.227, 2.562), (1.432, 0.4686, 2.491), (1.432, -0.4686, 2.491), (0.8852, -1.227, 2.562), (0.00126, -1.516, 2.676), (-0.8827, -1.227, 2.789), (-1.429, -0.4686, 2.86), (-1.429, 0.4686, 2.86), (-0.8827, 1.227, 2.789), (0.1331, 1.516, 3.699), (1.017, 1.227, 3.585), (1.563, 0.4686, 3.515), (1.563, -0.4686, 3.515), (1.017, -1.227, 3.585), (0.1331, -1.516, 3.699), (-0.7509, -1.227, 3.813), (-1.297, -0.4686, 3.883), (-1.297, 0.4686, 3.883), (-0.7509, 1.227, 3.813), (0.1331, 1.963, 3.699), (1.277, 1.588, 3.551), (1.985, 0.6066, 3.46), (1.985, -0.6066, 3.46), (1.277, -1.588, 3.551), (0.1331, -1.963, 3.699), (-1.011, -1.588, 3.846), (-1.719, -0.6066, 3.937), (-1.719, 0.6066, 3.937), (-1.011, 1.588, 3.846), (0.2075, 1.963, 4.276), (1.352, 1.588, 4.129), (2.059, 0.6066, 4.037), (2.059, -0.6066, 4.037), (1.352, -1.588, 4.129), (0.2075, -1.963, 4.276), (-0.9369, -1.588, 4.423), (-1.644, -0.6066, 4.515), (-1.644, 0.6066, 4.515), (-0.9369, 1.588, 4.423)], [], [(0, 1, 3, 2), (2, 3, 5, 4), (4, 5, 7, 6), (6, 7, 9, 8), (8, 9, 11, 10), (10, 11, 13, 12), (12, 13, 15, 14), (14, 15, 17, 16), (5, 3, 61, 62), (16, 17, 19, 18), (18, 19, 1, 0), (14, 16, 28, 27), (29, 20, 30, 39), (12, 14, 27, 26), (10, 12, 26, 25), (8, 10, 25, 24), (6, 8, 24, 23), (0, 2, 21, 20), (4, 6, 23, 22), (2, 4, 22, 21), (18, 0, 20, 29), (16, 18, 29, 28), (36, 37, 47, 46), (26, 27, 37, 36), (23, 24, 34, 33), (20, 21, 31, 30), (27, 28, 38, 37), (24, 25, 35, 34), (21, 22, 32, 31), (28, 29, 39, 38), (25, 26, 36, 35), (22, 23, 33, 32), (43, 44, 54, 53), (33, 34, 44, 43), (30, 31, 41, 40), (37, 38, 48, 47), (34, 35, 45, 44), (31, 32, 42, 41), (38, 39, 49, 48), (35, 36, 46, 45), (32, 33, 43, 42), (39, 30, 40, 49), (50, 51, 52, 53, 54, 55, 56, 57, 58, 59), (40, 41, 51, 50), (47, 48, 58, 57), (44, 45, 55, 54), (41, 42, 52, 51), (48, 49, 59, 58), (45, 46, 56, 55), (42, 43, 53, 52), (49, 40, 50, 59), (46, 47, 57, 56), (65, 64, 74, 75), (1, 19, 69, 60), (19, 17, 68, 69), (17, 15, 67, 68), (15, 13, 66, 67), (13, 11, 65, 66), (11, 9, 64, 65), (9, 7, 63, 64), (3, 1, 60, 61), (7, 5, 62, 63), (72, 71, 81, 82), (62, 61, 71, 72), (69, 68, 78, 79), (66, 65, 75, 76), (63, 62, 72, 73), (60, 69, 79, 70), (67, 66, 76, 77), (64, 63, 73, 74), (61, 60, 70, 71), (68, 67, 77, 78), (89, 88, 98, 99), (79, 78, 88, 89), (76, 75, 85, 86), (73, 72, 82, 83), (70, 79, 89, 80), (77, 76, 86, 87), (74, 73, 83, 84), (71, 70, 80, 81), (78, 77, 87, 88), (75, 74, 84, 85), (91, 90, 99, 98, 97, 96, 95, 94, 93, 92), (86, 85, 95, 96), (83, 82, 92, 93), (80, 89, 99, 90), (87, 86, 96, 97), (84, 83, 93, 94), (81, 80, 90, 91), (88, 87, 97, 98), (85, 84, 94, 95), (82, 81, 91, 92)])
me_cylinder_002.use_remesh_preserve_volume = False
me_cylinder_002.use_remesh_preserve_attributes = False
me_cylinder_002.use_mirror_vertex_groups = False
me_cylinder_002.update()
me_cylinder_001 = bpy.data.meshes.new('Cylinder.001')
me_cylinder_001.from_pydata([(0.0, 1.0, -4.225), (0.0, 1.0, 4.225), (0.5878, 0.809, -4.225), (0.5878, 0.809, 4.225), (0.9511, 0.309, -4.225), (0.9511, 0.309, 4.225), (0.9511, -0.309, -4.225), (0.9511, -0.309, 4.225), (0.5878, -0.809, -4.225), (0.5878, -0.809, 4.225), (-8.742e-08, -1.0, -4.225), (-8.742e-08, -1.0, 4.225), (-0.5878, -0.809, -4.225), (-0.5878, -0.809, 4.225), (-0.9511, -0.309, -4.225), (-0.9511, -0.309, 4.225), (-0.9511, 0.309, -4.225), (-0.9511, 0.309, 4.225), (-0.5878, 0.809, -4.225), (-0.5878, 0.809, 4.225), (-1.153e-08, 1.387, -4.225), (0.8151, 1.122, -4.225), (1.319, 0.4285, -4.225), (1.319, -0.4285, -4.225), (0.8151, -1.122, -4.225), (-1.328e-07, -1.387, -4.225), (-0.8151, -1.122, -4.225), (-1.319, -0.4285, -4.225), (-1.319, 0.4285, -4.225), (-0.8151, 1.122, -4.225), (-1.153e-08, 1.387, -4.939), (0.8151, 1.122, -4.939), (1.319, 0.4285, -4.939), (1.319, -0.4285, -4.939), (0.8151, -1.122, -4.939), (-1.328e-07, -1.387, -4.939), (-0.8151, -1.122, -4.939), (-1.319, -0.4285, -4.939), (-1.319, 0.4285, -4.939), (-0.8151, 1.122, -4.939), (-2.964e-08, 1.918, -4.939), (1.127, 1.552, -4.939), (1.824, 0.5927, -4.939), (1.824, -0.5927, -4.939), (1.127, -1.552, -4.939), (-1.973e-07, -1.918, -4.939), (-1.127, -1.552, -4.939), (-1.824, -0.5927, -4.939), (-1.824, 0.5927, -4.939), (-1.127, 1.552, -4.939), (-2.964e-08, 1.918, -5.971), (1.127, 1.552, -5.971), (1.824, 0.5927, -5.971), (1.824, -0.5927, -5.971), (1.127, -1.552, -5.971), (-1.973e-07, -1.918, -5.971), (-1.127, -1.552, -5.971), (-1.824, -0.5927, -5.971), (-1.824, 0.5927, -5.971), (-1.127, 1.552, -5.971), (-1.539e-08, 1.516, 4.225), (0.8912, 1.227, 4.225), (1.442, 0.4686, 4.225), (1.442, -0.4686, 4.225), (0.8912, -1.227, 4.225), (-1.479e-07, -1.516, 4.225), (-0.8912, -1.227, 4.225), (-1.442, -0.4686, 4.225), (-1.442, 0.4686, 4.225), (-0.8912, 1.227, 4.225), (-1.539e-08, 1.516, 5.257), (0.8912, 1.227, 5.257), (1.442, 0.4686, 5.257), (1.442, -0.4686, 5.257), (0.8912, -1.227, 5.257), (-1.479e-07, -1.516, 5.257), (-0.8912, -1.227, 5.257), (-1.442, -0.4686, 5.257), (-1.442, 0.4686, 5.257), (-0.8912, 1.227, 5.257), (-2.343e-08, 1.963, 5.257), (1.154, 1.588, 5.257), (1.867, 0.6066, 5.257), (1.867, -0.6066, 5.257), (1.154, -1.588, 5.257), (-1.95e-07, -1.963, 5.257), (-1.154, -1.588, 5.257), (-1.867, -0.6066, 5.257), (-1.867, 0.6066, 5.257), (-1.154, 1.588, 5.257), (-2.343e-08, 1.963, 5.839), (1.154, 1.588, 5.839), (1.867, 0.6066, 5.839), (1.867, -0.6066, 5.839), (1.154, -1.588, 5.839), (-1.95e-07, -1.963, 5.839), (-1.154, -1.588, 5.839), (-1.867, -0.6066, 5.839), (-1.867, 0.6066, 5.839), (-1.154, 1.588, 5.839)], [], [(0, 1, 3, 2), (2, 3, 5, 4), (4, 5, 7, 6), (6, 7, 9, 8), (8, 9, 11, 10), (10, 11, 13, 12), (12, 13, 15, 14), (14, 15, 17, 16), (5, 3, 61, 62), (16, 17, 19, 18), (18, 19, 1, 0), (14, 16, 28, 27), (29, 20, 30, 39), (12, 14, 27, 26), (10, 12, 26, 25), (8, 10, 25, 24), (6, 8, 24, 23), (0, 2, 21, 20), (4, 6, 23, 22), (2, 4, 22, 21), (18, 0, 20, 29), (16, 18, 29, 28), (36, 37, 47, 46), (26, 27, 37, 36), (23, 24, 34, 33), (20, 21, 31, 30), (27, 28, 38, 37), (24, 25, 35, 34), (21, 22, 32, 31), (28, 29, 39, 38), (25, 26, 36, 35), (22, 23, 33, 32), (43, 44, 54, 53), (33, 34, 44, 43), (30, 31, 41, 40), (37, 38, 48, 47), (34, 35, 45, 44), (31, 32, 42, 41), (38, 39, 49, 48), (35, 36, 46, 45), (32, 33, 43, 42), (39, 30, 40, 49), (50, 51, 52, 53, 54, 55, 56, 57, 58, 59), (40, 41, 51, 50), (47, 48, 58, 57), (44, 45, 55, 54), (41, 42, 52, 51), (48, 49, 59, 58), (45, 46, 56, 55), (42, 43, 53, 52), (49, 40, 50, 59), (46, 47, 57, 56), (65, 64, 74, 75), (1, 19, 69, 60), (19, 17, 68, 69), (17, 15, 67, 68), (15, 13, 66, 67), (13, 11, 65, 66), (11, 9, 64, 65), (9, 7, 63, 64), (3, 1, 60, 61), (7, 5, 62, 63), (72, 71, 81, 82), (62, 61, 71, 72), (69, 68, 78, 79), (66, 65, 75, 76), (63, 62, 72, 73), (60, 69, 79, 70), (67, 66, 76, 77), (64, 63, 73, 74), (61, 60, 70, 71), (68, 67, 77, 78), (89, 88, 98, 99), (79, 78, 88, 89), (76, 75, 85, 86), (73, 72, 82, 83), (70, 79, 89, 80), (77, 76, 86, 87), (74, 73, 83, 84), (71, 70, 80, 81), (78, 77, 87, 88), (75, 74, 84, 85), (91, 90, 99, 98, 97, 96, 95, 94, 93, 92), (86, 85, 95, 96), (83, 82, 92, 93), (80, 89, 99, 90), (87, 86, 96, 97), (84, 83, 93, 94), (81, 80, 90, 91), (88, 87, 97, 98), (85, 84, 94, 95), (82, 81, 91, 92)])
me_cylinder_001.use_remesh_preserve_volume = False
me_cylinder_001.use_remesh_preserve_attributes = False
me_cylinder_001.use_mirror_vertex_groups = False
me_cylinder_001.update()
me_cylinder = bpy.data.meshes.new('Cylinder')
me_cylinder.from_pydata([(0.0, 1.0, -4.225), (0.0, 1.0, 4.225), (0.5878, 0.809, -4.225), (0.5878, 0.809, 4.225), (0.9511, 0.309, -4.225), (0.9511, 0.309, 4.225), (0.9511, -0.309, -4.225), (0.9511, -0.309, 4.225), (0.5878, -0.809, -4.225), (0.5878, -0.809, 4.225), (-8.742e-08, -1.0, -4.225), (-8.742e-08, -1.0, 4.225), (-0.5878, -0.809, -4.225), (-0.5878, -0.809, 4.225), (-0.9511, -0.309, -4.225), (-0.9511, -0.309, 4.225), (-0.9511, 0.309, -4.225), (-0.9511, 0.309, 4.225), (-0.5878, 0.809, -4.225), (-0.5878, 0.809, 4.225), (-1.153e-08, 1.387, -4.225), (0.8151, 1.122, -4.225), (1.319, 0.4285, -4.225), (1.319, -0.4285, -4.225), (0.8151, -1.122, -4.225), (-1.328e-07, -1.387, -4.225), (-0.8151, -1.122, -4.225), (-1.319, -0.4285, -4.225), (-1.319, 0.4285, -4.225), (-0.8151, 1.122, -4.225), (-1.153e-08, 1.387, -4.939), (0.8151, 1.122, -4.939), (1.319, 0.4285, -4.939), (1.319, -0.4285, -4.939), (0.8151, -1.122, -4.939), (-1.328e-07, -1.387, -4.939), (-0.8151, -1.122, -4.939), (-1.319, -0.4285, -4.939), (-1.319, 0.4285, -4.939), (-0.8151, 1.122, -4.939), (-2.964e-08, 1.918, -4.939), (1.127, 1.552, -4.939), (1.824, 0.5927, -4.939), (1.824, -0.5927, -4.939), (1.127, -1.552, -4.939), (-1.973e-07, -1.918, -4.939), (-1.127, -1.552, -4.939), (-1.824, -0.5927, -4.939), (-1.824, 0.5927, -4.939), (-1.127, 1.552, -4.939), (-2.964e-08, 1.918, -5.971), (1.127, 1.552, -5.971), (1.824, 0.5927, -5.971), (1.824, -0.5927, -5.971), (1.127, -1.552, -5.971), (-1.973e-07, -1.918, -5.971), (-1.127, -1.552, -5.971), (-1.824, -0.5927, -5.971), (-1.824, 0.5927, -5.971), (-1.127, 1.552, -5.971), (-1.539e-08, 1.516, 4.225), (0.8912, 1.227, 4.225), (1.442, 0.4686, 4.225), (1.442, -0.4686, 4.225), (0.8912, -1.227, 4.225), (-1.479e-07, -1.516, 4.225), (-0.8912, -1.227, 4.225), (-1.442, -0.4686, 4.225), (-1.442, 0.4686, 4.225), (-0.8912, 1.227, 4.225), (-1.539e-08, 1.516, 5.257), (0.8912, 1.227, 5.257), (1.442, 0.4686, 5.257), (1.442, -0.4686, 5.257), (0.8912, -1.227, 5.257), (-1.479e-07, -1.516, 5.257), (-0.8912, -1.227, 5.257), (-1.442, -0.4686, 5.257), (-1.442, 0.4686, 5.257), (-0.8912, 1.227, 5.257), (-2.343e-08, 1.963, 5.257), (1.154, 1.588, 5.257), (1.867, 0.6066, 5.257), (1.867, -0.6066, 5.257), (1.154, -1.588, 5.257), (-1.95e-07, -1.963, 5.257), (-1.154, -1.588, 5.257), (-1.867, -0.6066, 5.257), (-1.867, 0.6066, 5.257), (-1.154, 1.588, 5.257), (-2.343e-08, 1.963, 5.839), (1.154, 1.588, 5.839), (1.867, 0.6066, 5.839), (1.867, -0.6066, 5.839), (1.154, -1.588, 5.839), (-1.95e-07, -1.963, 5.839), (-1.154, -1.588, 5.839), (-1.867, -0.6066, 5.839), (-1.867, 0.6066, 5.839), (-1.154, 1.588, 5.839)], [], [(0, 1, 3, 2), (2, 3, 5, 4), (4, 5, 7, 6), (6, 7, 9, 8), (8, 9, 11, 10), (10, 11, 13, 12), (12, 13, 15, 14), (14, 15, 17, 16), (5, 3, 61, 62), (16, 17, 19, 18), (18, 19, 1, 0), (14, 16, 28, 27), (29, 20, 30, 39), (12, 14, 27, 26), (10, 12, 26, 25), (8, 10, 25, 24), (6, 8, 24, 23), (0, 2, 21, 20), (4, 6, 23, 22), (2, 4, 22, 21), (18, 0, 20, 29), (16, 18, 29, 28), (36, 37, 47, 46), (26, 27, 37, 36), (23, 24, 34, 33), (20, 21, 31, 30), (27, 28, 38, 37), (24, 25, 35, 34), (21, 22, 32, 31), (28, 29, 39, 38), (25, 26, 36, 35), (22, 23, 33, 32), (43, 44, 54, 53), (33, 34, 44, 43), (30, 31, 41, 40), (37, 38, 48, 47), (34, 35, 45, 44), (31, 32, 42, 41), (38, 39, 49, 48), (35, 36, 46, 45), (32, 33, 43, 42), (39, 30, 40, 49), (50, 51, 52, 53, 54, 55, 56, 57, 58, 59), (40, 41, 51, 50), (47, 48, 58, 57), (44, 45, 55, 54), (41, 42, 52, 51), (48, 49, 59, 58), (45, 46, 56, 55), (42, 43, 53, 52), (49, 40, 50, 59), (46, 47, 57, 56), (65, 64, 74, 75), (1, 19, 69, 60), (19, 17, 68, 69), (17, 15, 67, 68), (15, 13, 66, 67), (13, 11, 65, 66), (11, 9, 64, 65), (9, 7, 63, 64), (3, 1, 60, 61), (7, 5, 62, 63), (72, 71, 81, 82), (62, 61, 71, 72), (69, 68, 78, 79), (66, 65, 75, 76), (63, 62, 72, 73), (60, 69, 79, 70), (67, 66, 76, 77), (64, 63, 73, 74), (61, 60, 70, 71), (68, 67, 77, 78), (89, 88, 98, 99), (79, 78, 88, 89), (76, 75, 85, 86), (73, 72, 82, 83), (70, 79, 89, 80), (77, 76, 86, 87), (74, 73, 83, 84), (71, 70, 80, 81), (78, 77, 87, 88), (75, 74, 84, 85), (91, 90, 99, 98, 97, 96, 95, 94, 93, 92), (86, 85, 95, 96), (83, 82, 92, 93), (80, 89, 99, 90), (87, 86, 96, 97), (84, 83, 93, 94), (81, 80, 90, 91), (88, 87, 97, 98), (85, 84, 94, 95), (82, 81, 91, 92)])
me_cylinder.use_remesh_preserve_volume = False
me_cylinder.use_remesh_preserve_attributes = False
me_cylinder.use_mirror_vertex_groups = False
me_cylinder.update()
me_cube = bpy.data.meshes.new('Cube')
me_cube.from_pydata([(31.0, 20.0, 0.0), (31.0, 1.322e-07, 0.0), (31.0, 20.0, 12.0), (31.0, -4.638e-07, 12.0), (0.0, 20.0, 0.0), (0.0, 2.515e-07, 0.0), (0.0, 20.0, 14.08), (0.0, 0.0, 14.08), (31.0, 20.0, 10.96), (31.0, -3.446e-07, 10.96), (0.0, 20.0, 12.78), (0.0, 0.0, 12.78), (0.0, 2.515e-07, 0.9898), (31.0, 20.0, 0.7509), (31.0, 1.322e-07, 0.7509), (0.0, 20.0, 0.9898), (3.933, 20.0, 0.0), (3.933, 2.515e-07, 0.0), (3.933, 20.0, 14.08), (3.933, 0.0, 14.08), (3.933, 0.0, 12.78), (3.933, 20.0, 12.78), (3.933, 2.515e-07, 0.9416), (3.933, 20.0, 0.9416), (25.34, 20.0, 0.0), (25.34, 1.322e-07, 0.0), (25.34, 20.0, 12.7), (25.34, -4.638e-07, 12.7), (25.34, -2.254e-07, 11.6), (25.34, 20.0, 11.6), (25.34, 1.322e-07, 0.7945), (25.34, 20.0, 0.7945), (20.62, 20.0, 0.0), (20.62, 1.919e-07, 0.0), (20.62, 20.0, 13.2), (20.62, -3.446e-07, 13.2), (20.62, -1.062e-07, 12.06), (20.62, 20.0, 12.06), (20.62, 1.919e-07, 0.8262), (20.62, 20.0, 0.8262), (18.46, 20.0, 0.0), (18.46, 1.919e-07, 0.0), (18.46, 20.0, 13.54), (18.46, -3.446e-07, 13.54), (18.46, -1.062e-07, 12.37), (18.46, 20.0, 12.37), (18.46, 1.919e-07, 0.8475), (18.46, 20.0, 0.8475), (13.4, 20.0, 0.0), (13.4, 2.515e-07, 0.0), (13.4, 20.0, 14.08), (13.4, 0.0, 14.08), (13.4, 0.0, 12.78), (13.4, 20.0, 12.78), (13.4, 2.515e-07, 0.8865), (13.4, 20.0, 0.8865), (31.0, 3.871, 0.7509), (31.0, 3.871, 10.96), (3.933, 3.871, 12.78), (0.0, 3.871, 12.78), (0.0, 3.871, 0.9898), (3.933, 3.871, 0.9416), (13.4, 3.871, 12.78), (13.4, 3.871, 0.8865), (25.34, 3.871, 11.6), (25.34, 3.871, 0.7945), (20.62, 3.871, 12.06), (20.62, 3.871, 0.8262), (18.46, 3.871, 12.37), (18.46, 3.871, 0.8475), (0.0, 3.871, 5.144), (3.933, 3.871, 5.12), (0.0, 4.623, 5.144), (0.0, 4.623, 0.9898), (3.933, 4.623, 0.9416), (3.933, 4.623, 5.12), (3.933, 20.0, 14.67), (0.0, 20.0, 14.67), (3.933, 0.0, 14.67), (0.0, 0.0, 14.67), (13.4, 20.0, 14.67), (13.4, 0.0, 14.67), (3.668, 21.43, 14.67), (0.0, 21.43, 14.67), (3.668, -1.435, 14.67), (0.0, -1.435, 14.67), (14.5, 21.43, 14.67), (14.5, -1.435, 14.67), (3.668, 21.43, 17.62), (0.0, 21.43, 17.62), (3.668, -1.435, 17.62), (0.0, -1.435, 17.62), (14.5, 21.43, 17.62), (14.5, -1.435, 17.62), (3.077, 19.05, 17.62), (0.0, 19.05, 17.62), (3.077, 0.9474, 17.62), (0.0, 0.9474, 17.62), (11.65, 19.05, 17.62), (11.65, 0.9474, 17.62), (3.077, 19.05, 20.07), (0.0, 19.05, 20.07), (3.077, 0.9474, 20.07), (0.0, 0.9474, 20.07), (11.65, 19.05, 20.07), (11.65, 0.9474, 20.07), (25.34, 3.871, 9.387), (25.34, 3.871, 4.018), (20.62, 3.871, 9.387), (20.62, 3.871, 4.018), (18.46, 3.871, 9.387), (18.46, 3.871, 4.018), (13.4, 3.871, 9.387), (13.4, 3.871, 4.018), (25.34, 4.808, 9.387), (25.34, 4.808, 4.018), (20.62, 4.808, 9.387), (20.62, 4.808, 4.018), (18.46, 4.808, 9.387), (18.46, 4.808, 4.018), (13.4, 4.808, 9.387), (13.4, 4.808, 4.018)], [], [(8, 2, 3, 9, 57), (23, 16, 4, 15), (20, 19, 7, 11), (7, 19, 78, 79), (16, 17, 5, 4), (9, 28, 64, 57), (18, 21, 10, 6), (0, 13, 56, 14, 1), (17, 22, 12, 5), (21, 23, 15, 10), (53, 55, 23, 21), (49, 54, 22, 17), (50, 53, 21, 18), (20, 11, 59, 58), (48, 49, 17, 16), (50, 18, 76, 80), (52, 51, 19, 20), (55, 48, 16, 23), (13, 0, 24, 31), (9, 3, 27, 28), (2, 26, 27, 3), (0, 1, 25, 24), (52, 20, 58, 62), (2, 8, 29, 26), (1, 14, 30, 25), (8, 13, 31, 29), (31, 24, 32, 39), (28, 27, 35, 36), (26, 34, 35, 27), (24, 25, 33, 32), (54, 46, 69, 63), (26, 29, 37, 34), (25, 30, 38, 33), (29, 31, 39, 37), (39, 32, 40, 47), (36, 35, 43, 44), (34, 42, 43, 35), (32, 33, 41, 40), (46, 38, 67, 69), (34, 37, 45, 42), (33, 38, 46, 41), (37, 39, 47, 45), (47, 40, 48, 55), (44, 43, 51, 52), (42, 50, 51, 43), (40, 41, 49, 48), (42, 45, 53, 50), (41, 46, 54, 49), (45, 47, 55, 53), (71, 58, 59, 70), (63, 113, 112, 62, 58, 71, 61), (56, 57, 64, 106, 107, 65), (106, 64, 66, 108), (108, 66, 68, 110), (110, 68, 62, 112), (12, 22, 61, 60), (22, 54, 63, 61), (28, 36, 66, 64), (30, 14, 56, 65), (36, 44, 68, 66), (38, 30, 65, 67), (44, 52, 62, 68), (56, 13, 8, 57), (71, 70, 72, 75), (74, 75, 72, 73), (61, 71, 75, 74), (60, 61, 74, 73), (79, 78, 84, 85), (80, 76, 82, 86), (19, 51, 81, 78), (6, 7, 79, 77), (51, 50, 80, 81), (18, 6, 77, 76), (82, 83, 89, 88), (83, 85, 91, 89), (81, 80, 86, 87), (78, 81, 87, 84), (77, 79, 85, 83), (76, 77, 83, 82), (93, 92, 98, 99), (91, 90, 96, 97), (86, 82, 88, 92), (85, 84, 90, 91), (87, 86, 92, 93), (84, 87, 93, 90), (98, 94, 100, 104), (94, 95, 101, 100), (90, 93, 99, 96), (89, 91, 97, 95), (88, 89, 95, 94), (92, 88, 94, 98), (100, 101, 103, 102), (104, 100, 102, 105), (97, 96, 102, 103), (99, 98, 104, 105), (96, 99, 105, 102), (95, 97, 103, 101), (69, 111, 113, 63), (112, 113, 121, 120), (67, 109, 111, 69), (109, 108, 110, 111), (65, 107, 109, 67), (110, 112, 120, 118), (119, 118, 120, 121), (115, 114, 116, 117), (111, 110, 118, 119), (108, 109, 117, 116), (109, 107, 115, 117), (107, 106, 114, 115), (113, 111, 119, 121), (106, 108, 116, 114)])
me_cube.materials.append(mat_material)
me_cube.use_remesh_preserve_volume = False
me_cube.use_remesh_preserve_attributes = False
me_cube.use_mirror_vertex_groups = False
me_cube.update()

# ---- objects
ob_circle = bpy.data.objects.new('Circle', me_circle)
ob_sphere = bpy.data.objects.new('Sphere', me_sphere)
ob_cube_005 = bpy.data.objects.new('Cube.005', me_cube_005)
ob_cylinder_005 = bpy.data.objects.new('Cylinder.005', me_cylinder_005)
ob_cube_004 = bpy.data.objects.new('Cube.004', me_cube_004)
ob_cube_003 = bpy.data.objects.new('Cube.003', me_cube_003)
ob_cube_002 = bpy.data.objects.new('Cube.002', me_cube_002)
ob_cube_001 = bpy.data.objects.new('Cube.001', me_cube_001)
ob_cylinder_004 = bpy.data.objects.new('Cylinder.004', me_cylinder_004)
ob_cylinder_003 = bpy.data.objects.new('Cylinder.003', me_cylinder_003)
ob_cylinder_002 = bpy.data.objects.new('Cylinder.002', me_cylinder_002)
ob_cylinder_001 = bpy.data.objects.new('Cylinder.001', me_cylinder_001)
ob_cylinder = bpy.data.objects.new('Cylinder', me_cylinder)
ob_cube = bpy.data.objects.new('Cube', me_cube)

# ---- transforms, parenting, visibility, modifiers, constraints
ob_circle.location = (0.01137, 3.275, 7.168)
ob_circle.rotation_euler = (1.571, 0.0, 0.0)
ob_circle.lineart.crease_threshold = 0.0
ob_sphere.location = (-0.0001968, 10.48, 17.42)
ob_sphere.lineart.crease_threshold = 0.0
ob_cube_005.location = (0.01137, 3.275, 7.205)
ob_cube_005.lineart.crease_threshold = 0.0
ob_cylinder_005.location = (4.792, 3.088, 3.502)
ob_cylinder_005.lineart.crease_threshold = 0.0
ob_cube_004.location = (4.758, 3.093, 1.285)
ob_cube_004.lineart.crease_threshold = 0.0
ob_cube_003.location = (4.758, 3.1, 5.659)
ob_cube_003.scale = (1.0, 1.0, -1.0)
ob_cube_003.lineart.crease_threshold = 0.0
ob_cube_002.location = (-4.757, 3.1, 5.659)
ob_cube_002.scale = (1.0, 1.0, -1.0)
ob_cube_002.lineart.crease_threshold = 0.0
ob_cube_001.location = (-4.757, 3.093, 1.285)
ob_cube_001.lineart.crease_threshold = 0.0
ob_cylinder_004.location = (-4.723, 3.088, 3.502)
ob_cylinder_004.lineart.crease_threshold = 0.0
ob_cylinder_003.location = (-28.84, 1.832, 6.91)
ob_cylinder_003.scale = (-1.0, 1.0, 1.0)
ob_cylinder_003.lineart.crease_threshold = 0.0
ob_cylinder_002.location = (29.03, 1.832, 6.91)
ob_cylinder_002.lineart.crease_threshold = 0.0
ob_cylinder_001.location = (8.907, 1.832, 6.91)
ob_cylinder_001.lineart.crease_threshold = 0.0
ob_cylinder.location = (-8.98, 1.832, 6.91)
ob_cylinder.lineart.crease_threshold = 0.0
ob_cube.location = (0.0, 0.0, 0.0)
ob_cube.lock_rotations_4d = False
ob_cube.empty_display_type = 'ARROWS'
ob_cube.lineart.crease_threshold = 0.0
_m = ob_cube.modifiers.new('Mirror', 'MIRROR')
_m.use_clip = True

# ---- collection membership
col_collection_1.objects.link(ob_circle)
col_collection_1.objects.link(ob_sphere)
col_collection_1.objects.link(ob_cube_005)
col_collection_1.objects.link(ob_cylinder_005)
col_collection_1.objects.link(ob_cube_004)
col_collection_1.objects.link(ob_cube_003)
col_collection_1.objects.link(ob_cube_002)
col_collection_1.objects.link(ob_cube_001)
col_collection_1.objects.link(ob_cylinder_004)
col_collection_1.objects.link(ob_cylinder_003)
col_collection_1.objects.link(ob_cylinder_002)
col_collection_1.objects.link(ob_cylinder_001)
col_collection_1.objects.link(ob_cylinder)
col_collection_1.objects.link(ob_cube)

# ---- scene / render settings (as saved in the file)
scene.frame_start = 1; scene.frame_end = 250; scene.frame_set(1)
scene.render.engine = 'BLENDER_EEVEE_NEXT'
scene.render.resolution_percentage = 50
scene.render.dither_intensity = 0.0
scene.cycles.use_denoising = False
scene.cycles.samples = 128
scene.cycles.sampling_pattern = 'TABULATED_SOBOL'
scene.cycles.use_adaptive_sampling = False
scene.cycles.use_light_tree = False
scene.cycles.blur_glossy = 0.0
scene.cycles.sample_clamp_indirect = 0.0
scene.view_settings.view_transform = 'Standard'
bpy.context.view_layer.update()

# ---- added for rendering (the .blend has no active camera and no usable light): camera, sun
cam_auto = bpy.data.cameras.new('AutoCamera')
cam_auto.lens = 50.0
cam_auto.sensor_width = 36.0
cam_auto.clip_end = 1147.65
ob_auto_camera = bpy.data.objects.new('AutoCamera', cam_auto)
scene.collection.objects.link(ob_auto_camera)
ob_auto_camera.location = (65.4363, -68.4719, 64.7415)
ob_auto_camera.rotation_euler = (1.09748, -7.21219e-08, 0.694738)
scene.camera = ob_auto_camera
light_auto_sun = bpy.data.lights.new('AutoSun', 'SUN')
light_auto_sun.energy = 3.0
light_auto_sun.angle = 0.0523599
ob_auto_sun = bpy.data.objects.new('AutoSun', light_auto_sun)
scene.collection.objects.link(ob_auto_sun)
ob_auto_sun.rotation_euler = (0.872665, 0.174533, 0.523599)
bpy.context.view_layer.update()

